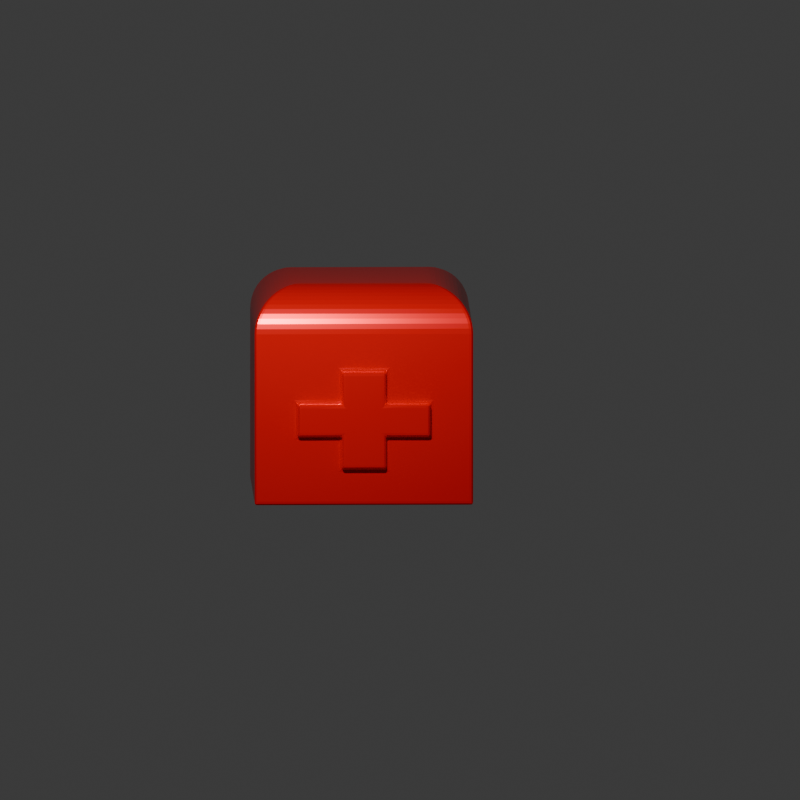 # Source: k_rm_z_ta__art_.blend  (saved by Blender 5.0.119; exported with 4.5.12 LTS)
import bpy
from mathutils import Matrix  # noqa: F401  (used for matrix-valued properties, if any)

bpy.ops.wm.read_factory_settings(use_empty=True)
scene = bpy.context.scene
scene.name = 'Scene'

# ---- collections
col_collection = bpy.data.collections.new('Collection'); scene.collection.children.link(col_collection)

# ---- materials (node trees are filled in below, after node groups)
mat_material_001 = bpy.data.materials.new('Material.001')

# ---- material node trees
mat_material_001.use_nodes = True; mat_material_001.node_tree.nodes.clear()
_N = mat_material_001.node_tree.nodes; _L = mat_material_001.node_tree.links
n0 = _N.new('ShaderNodeBsdfPrincipled'); n0.name = 'Principled BSDF'; n0.location = (-200, 100)
n0.inputs[0].default_value = (1.0, 0.0, 0.00384, 1.0)
n0.inputs[1].default_value = 0.5092
n0.inputs[2].default_value = 0.2786
n1 = _N.new('ShaderNodeOutputMaterial'); n1.name = 'Material Output'; n1.location = (200, 100)
_L.new(n0.outputs[0], n1.inputs[0])
n1.is_active_output = True

# ---- world
world_world = bpy.data.worlds.new('World'); scene.world = world_world
world_world.use_nodes = True; world_world.node_tree.nodes.clear()
_N = world_world.node_tree.nodes; _L = world_world.node_tree.links
n0 = _N.new('ShaderNodeOutputWorld'); n0.name = 'World Output'; n0.location = (200, 100)
n1 = _N.new('ShaderNodeBackground'); n1.name = 'Background'; n1.location = (-200, 100)
n1.inputs[0].default_value = (0.05088, 0.05088, 0.05088, 1.0)
_L.new(n1.outputs[0], n0.inputs[0])
n0.is_active_output = True
world_world.color = (0.05088, 0.05088, 0.05088)
world_world.sun_shadow_jitter_overblur = 0.0

# ---- cameras
cam_camera = bpy.data.cameras.new('Camera')
cam_camera.type = 'ORTHO'
cam_camera.clip_end = 100.0
cam_camera.ortho_scale = 7.314

# ---- lights
light_light = bpy.data.lights.new('Light', 'POINT')
light_light.energy = 1250.0
light_light.shadow_soft_size = 0.1159

# ---- meshes
me_cube_001 = bpy.data.meshes.new('Cube.001')
me_cube_001.from_pydata([(-0.8054, -1.0, -0.8054), (-1.0, 1.0, -1.0), (0.8054, -1.0, -0.8054), (1.0, 1.0, -1.0), (-0.5775, -0.5775, 1.0), (-0.8054, -1.0, 0.3829), (-0.6248, -0.6248, 0.9973), (-0.6715, -0.6715, 0.9894), (-0.7171, -0.7171, 0.9763), (-0.7608, -0.7608, 0.9582), (-0.8023, -0.8023, 0.9352), (-0.8409, -0.8409, 0.9078), (-0.8763, -0.8763, 0.8763), (-0.9078, -0.9078, 0.8409), (-0.9352, -0.9352, 0.8023), (-0.9582, -0.9582, 0.7608), (-0.9763, -0.9763, 0.7171), (-0.9894, -0.9894, 0.6715), (-0.9973, -0.9973, 0.6248), (-0.5775, 0.5775, 1.0), (-1.0, 1.0, 0.5775), (-0.6248, 0.6248, 0.9973), (-0.6715, 0.6715, 0.9894), (-0.7171, 0.7171, 0.9763), (-0.7608, 0.7608, 0.9582), (-0.8023, 0.8023, 0.9352), (-0.8409, 0.8409, 0.9078), (-0.8763, 0.8763, 0.8763), (-0.9078, 0.9078, 0.8409), (-0.9352, 0.9352, 0.8023), (-0.9582, 0.9582, 0.7608), (-0.9763, 0.9763, 0.7171), (-0.9894, 0.9894, 0.6715), (-0.9973, 0.9973, 0.6248), (0.5775, -0.5775, 1.0), (0.8054, -1.0, 0.3829), (0.6248, -0.6248, 0.9973), (0.6715, -0.6715, 0.9894), (0.7171, -0.7171, 0.9763), (0.7608, -0.7608, 0.9582), (0.8023, -0.8023, 0.9352), (0.8409, -0.8409, 0.9078), (0.8763, -0.8763, 0.8763), (0.9078, -0.9078, 0.8409), (0.9352, -0.9352, 0.8023), (0.9582, -0.9582, 0.7608), (0.9763, -0.9763, 0.7171), (0.9894, -0.9894, 0.6715), (0.9973, -0.9973, 0.6248), (0.5775, 0.5775, 1.0), (1.0, 1.0, 0.5775), (0.6248, 0.6248, 0.9973), (0.6715, 0.6715, 0.9894), (0.7171, 0.7171, 0.9763), (0.7608, 0.7608, 0.9582), (0.8023, 0.8023, 0.9352), (0.8409, 0.8409, 0.9078), (0.8763, 0.8763, 0.8763), (0.9078, 0.9078, 0.8409), (0.9352, 0.9352, 0.8023), (0.9582, 0.9582, 0.7608), (0.9763, 0.9763, 0.7171), (0.9894, 0.9894, 0.6715), (0.9973, 0.9973, 0.6248), (-1.0, -1.0, -1.0), (1.0, -1.0, -1.0), (-1.0, -1.0, 0.5775), (1.0, -1.0, 0.5775), (-0.604, -1.0, -0.8054), (-0.4027, -1.0, -0.8054), (-0.2013, -1.0, -0.8054), (1.49e-08, -1.0, -0.8054), (0.2013, -1.0, -0.8054), (0.4027, -1.0, -0.8054), (0.604, -1.0, -0.8054), (-0.604, -1.0, 0.3829), (-0.4027, -1.0, 0.3829), (-0.2013, -1.0, 0.3829), (1.49e-08, -1.0, 0.3829), (0.2013, -1.0, 0.3829), (0.4027, -1.0, 0.3829), (0.604, -1.0, 0.3829), (0.8054, -1.0, -0.6569), (0.8054, -1.0, -0.5083), (0.8054, -1.0, -0.3598), (0.8054, -1.0, -0.2112), (0.8054, -1.0, -0.0627), (0.8054, -1.0, 0.08584), (0.8054, -1.0, 0.2344), (-0.8054, -1.0, 0.2344), (-0.8054, -1.0, 0.08584), (-0.8054, -1.0, -0.0627), (-0.8054, -1.0, -0.2112), (-0.8054, -1.0, -0.3598), (-0.8054, -1.0, -0.5083), (-0.8054, -1.0, -0.6569), (0.604, -1.0, -0.6569), (0.4027, -1.0, -0.6569), (0.2013, -1.0, -0.6569), (-1.49e-08, -1.0, -0.6569), (-0.2013, -1.0, -0.6569), (-0.4027, -1.0, -0.6569), (-0.604, -1.0, -0.6569), (0.604, -1.0, -0.5083), (0.4027, -1.0, -0.5083), (0.2013, -1.0, -0.5083), (-0.2013, -1.0, -0.5083), (-0.4027, -1.0, -0.5083), (-0.604, -1.0, -0.5083), (0.604, -1.0, -0.3598), (0.4027, -1.0, -0.3598), (0.2013, -1.0, -0.3598), (-0.2013, -1.0, -0.3598), (-0.4027, -1.0, -0.3598), (-0.604, -1.0, -0.3598), (0.604, -1.0, -0.2112), (-0.604, -1.0, -0.2112), (0.604, -1.0, -0.0627), (0.4027, -1.0, -0.0627), (0.2013, -1.0, -0.0627), (-0.2013, -1.0, -0.0627), (-0.4027, -1.0, -0.0627), (-0.604, -1.0, -0.0627), (0.604, -1.0, 0.08584), (0.4027, -1.0, 0.08584), (0.2013, -1.0, 0.08584), (-0.2013, -1.0, 0.08584), (-0.4027, -1.0, 0.08584), (-0.604, -1.0, 0.08584), (0.604, -1.0, 0.2344), (0.4027, -1.0, 0.2344), (0.2013, -1.0, 0.2344), (-1.49e-08, -1.0, 0.2344), (-0.2013, -1.0, 0.2344), (-0.4027, -1.0, 0.2344), (-0.604, -1.0, 0.2344), (0.2013, -1.07, -0.6569), (-1.49e-08, -1.07, -0.6569), (-0.2013, -1.07, -0.6569), (0.2013, -1.07, -0.5083), (-1.49e-08, -1.07, -0.5083), (-0.2013, -1.07, -0.5083), (0.604, -1.07, -0.3598), (0.4027, -1.07, -0.3598), (0.2013, -1.07, -0.3598), (-1.49e-08, -1.07, -0.3598), (-0.2013, -1.07, -0.3598), (-0.4027, -1.07, -0.3598), (-0.604, -1.07, -0.3598), (0.604, -1.07, -0.2112), (0.4027, -1.07, -0.2112), (0.2013, -1.07, -0.2112), (-1.49e-08, -1.07, -0.2112), (-0.2013, -1.07, -0.2112), (-0.4027, -1.07, -0.2112), (-0.604, -1.07, -0.2112), (0.604, -1.07, -0.0627), (0.4027, -1.07, -0.0627), (0.2013, -1.07, -0.0627), (-1.49e-08, -1.07, -0.0627), (-0.2013, -1.07, -0.0627), (-0.4027, -1.07, -0.0627), (-0.604, -1.07, -0.0627), (0.2013, -1.07, 0.08584), (-1.49e-08, -1.07, 0.08584), (-0.2013, -1.07, 0.08584), (0.2013, -1.07, 0.2344), (-1.49e-08, -1.07, 0.2344), (-0.2013, -1.07, 0.2344)], [], [(1, 3, 65, 64), (4, 19, 21, 6), (6, 21, 22, 7), (7, 22, 23, 8), (8, 23, 24, 9), (9, 24, 25, 10), (10, 25, 26, 11), (11, 26, 27, 12), (12, 27, 28, 13), (13, 28, 29, 14), (14, 29, 30, 15), (15, 30, 31, 16), (16, 31, 32, 17), (17, 32, 33, 18), (18, 33, 20, 66), (19, 49, 51, 21), (21, 51, 52, 22), (22, 52, 53, 23), (23, 53, 54, 24), (24, 54, 55, 25), (25, 55, 56, 26), (26, 56, 57, 27), (27, 57, 58, 28), (28, 58, 59, 29), (29, 59, 60, 30), (30, 60, 61, 31), (31, 61, 62, 32), (32, 62, 63, 33), (33, 63, 50, 20), (49, 34, 36, 51), (51, 36, 37, 52), (52, 37, 38, 53), (53, 38, 39, 54), (54, 39, 40, 55), (55, 40, 41, 56), (56, 41, 42, 57), (57, 42, 43, 58), (58, 43, 44, 59), (59, 44, 45, 60), (60, 45, 46, 61), (61, 46, 47, 62), (62, 47, 48, 63), (63, 48, 67, 50), (34, 4, 6, 36), (36, 6, 7, 37), (37, 7, 8, 38), (38, 8, 9, 39), (39, 9, 10, 40), (40, 10, 11, 41), (41, 11, 12, 42), (42, 12, 13, 43), (43, 13, 14, 44), (44, 14, 15, 45), (45, 15, 16, 46), (46, 16, 17, 47), (47, 17, 18, 48), (48, 18, 66, 67), (135, 75, 5, 89), (64, 66, 20, 1), (49, 19, 4, 34), (1, 20, 50, 3), (3, 50, 67, 65), (2, 74, 73, 72, 71, 70, 69, 68, 0, 64, 65), (5, 75, 76, 77, 78, 79, 80, 81, 35, 67, 66), (35, 88, 87, 86, 85, 84, 83, 82, 2, 65, 67), (0, 95, 94, 93, 92, 91, 90, 89, 5, 66, 64), (68, 102, 95, 0), (102, 108, 94, 95), (108, 114, 93, 94), (114, 116, 92, 93), (116, 122, 91, 92), (122, 128, 90, 91), (128, 135, 89, 90), (2, 82, 96, 74), (74, 96, 97, 73), (73, 97, 98, 72), (72, 98, 99, 71), (71, 99, 100, 70), (70, 100, 101, 69), (69, 101, 102, 68), (82, 83, 103, 96), (96, 103, 104, 97), (97, 104, 105, 98), (100, 99, 137, 138), (117, 118, 157, 156), (100, 106, 107, 101), (101, 107, 108, 102), (83, 84, 109, 103), (103, 109, 110, 104), (104, 110, 111, 105), (111, 110, 143, 144), (119, 125, 163, 158), (106, 112, 113, 107), (107, 113, 114, 108), (84, 85, 115, 109), (99, 98, 136, 137), (125, 131, 166, 163), (110, 109, 142, 143), (109, 115, 149, 142), (115, 117, 156, 149), (121, 122, 162, 161), (85, 86, 117, 115), (116, 114, 148, 155), (132, 133, 168, 167), (122, 116, 155, 162), (120, 121, 161, 160), (114, 113, 147, 148), (106, 100, 138, 141), (86, 87, 123, 117), (117, 123, 124, 118), (118, 124, 125, 119), (131, 132, 167, 166), (112, 106, 141, 146), (120, 126, 127, 121), (121, 127, 128, 122), (87, 88, 129, 123), (123, 129, 130, 124), (124, 130, 131, 125), (113, 112, 146, 147), (126, 120, 160, 165), (126, 133, 134, 127), (127, 134, 135, 128), (88, 35, 81, 129), (129, 81, 80, 130), (130, 80, 79, 131), (131, 79, 78, 132), (132, 78, 77, 133), (133, 77, 76, 134), (134, 76, 75, 135), (136, 139, 140, 137), (137, 140, 141, 138), (139, 144, 145, 140), (140, 145, 146, 141), (142, 149, 150, 143), (143, 150, 151, 144), (144, 151, 152, 145), (145, 152, 153, 146), (146, 153, 154, 147), (147, 154, 155, 148), (149, 156, 157, 150), (150, 157, 158, 151), (151, 158, 159, 152), (152, 159, 160, 153), (153, 160, 161, 154), (154, 161, 162, 155), (158, 163, 164, 159), (159, 164, 165, 160), (163, 166, 167, 164), (164, 167, 168, 165), (105, 111, 144, 139), (118, 119, 158, 157), (133, 126, 165, 168), (98, 105, 139, 136)])
_uv = me_cube_001.uv_layers.new(name='UVMap')
_uv.uv.foreach_set('vector', [0.125, 0.5, 0.375, 0.5, 0.375, 0.75, 0.125, 0.75, 0.8222, 0.6972, 0.8222, 0.5528, 0.8281, 0.5469, 0.8281, 0.7031, 0.8281, 0.7031, 0.8281, 0.5469, 0.8339, 0.5411, 0.8339, 0.7089, 0.8339, 0.7089, 0.8339, 0.5411, 0.8396, 0.5354, 0.8396, 0.7146, 0.8396, 0.7146, 0.8396, 0.5354, 0.8451, 0.5299, 0.8451, 0.7201, 0.8451, 0.7201, 0.8451, 0.5299, 0.8503, 0.5247, 0.8503, 0.7253, 0.8503, 0.7253, 0.8503, 0.5247, 0.8551, 0.5199, 0.8551, 0.7301, 0.8551, 0.7301, 0.8551, 0.5199, 0.8673, 0.5077, 0.8673, 0.7423, 0.625, 0.01547, 0.625, 0.25, 0.6051, 0.25, 0.6051, 0.01152, 0.6051, 0.01152, 0.6051, 0.25, 0.6003, 0.25, 0.6003, 0.008094, 0.6003, 0.008094, 0.6003, 0.25, 0.5951, 0.25, 0.5951, 0.00523, 0.5951, 0.00523, 0.5951, 0.25, 0.5896, 0.25, 0.5896, 0.002964, 0.5896, 0.002964, 0.5896, 0.25, 0.5839, 0.25, 0.5839, 0.001324, 0.5839, 0.001324, 0.5839, 0.25, 0.5781, 0.25, 0.5781, 0.0003321, 0.5781, 0.0003321, 0.5781, 0.25, 0.5722, 0.25, 0.5722, 0.0, 0.8222, 0.5528, 0.6778, 0.5528, 0.6719, 0.5469, 0.8281, 0.5469, 0.8281, 0.5469, 0.6719, 0.5469, 0.6661, 0.5411, 0.8339, 0.5411, 0.8339, 0.5411, 0.6661, 0.5411, 0.6604, 0.5354, 0.8396, 0.5354, 0.8396, 0.5354, 0.6604, 0.5354, 0.6549, 0.5299, 0.8451, 0.5299, 0.8451, 0.5299, 0.6549, 0.5299, 0.6497, 0.5247, 0.8503, 0.5247, 0.8503, 0.5247, 0.6497, 0.5247, 0.6449, 0.5199, 0.8551, 0.5199, 0.8551, 0.5199, 0.6449, 0.5199, 0.6289, 0.5039, 0.8673, 0.5077, 0.625, 0.25, 0.6289, 0.5039, 0.6051, 0.5, 0.6051, 0.25, 0.6051, 0.25, 0.6051, 0.5, 0.6003, 0.5, 0.6003, 0.25, 0.6003, 0.25, 0.6003, 0.5, 0.5951, 0.5, 0.5951, 0.25, 0.5951, 0.25, 0.5951, 0.5, 0.5896, 0.5, 0.5896, 0.25, 0.5896, 0.25, 0.5896, 0.5, 0.5839, 0.5, 0.5839, 0.25, 0.5839, 0.25, 0.5839, 0.5, 0.5781, 0.5, 0.5781, 0.25, 0.5781, 0.25, 0.5781, 0.5, 0.5722, 0.5, 0.5722, 0.25, 0.6778, 0.5528, 0.6778, 0.6972, 0.6719, 0.7031, 0.6719, 0.5469, 0.6719, 0.5469, 0.6719, 0.7031, 0.6661, 0.7089, 0.6661, 0.5411, 0.6661, 0.5411, 0.6661, 0.7089, 0.6604, 0.7146, 0.6604, 0.5354, 0.6604, 0.5354, 0.6604, 0.7146, 0.6549, 0.7201, 0.6549, 0.5299, 0.6549, 0.5299, 0.6549, 0.7201, 0.6497, 0.7253, 0.6497, 0.5247, 0.6497, 0.5247, 0.6497, 0.7253, 0.6449, 0.7301, 0.6449, 0.5199, 0.6449, 0.5199, 0.6449, 0.7301, 0.6289, 0.7461, 0.6289, 0.5039, 0.6289, 0.5039, 0.6289, 0.7461, 0.6051, 0.75, 0.6051, 0.5, 0.6051, 0.5, 0.6051, 0.75, 0.6003, 0.75, 0.6003, 0.5, 0.6003, 0.5, 0.6003, 0.75, 0.5951, 0.75, 0.5951, 0.5, 0.5951, 0.5, 0.5951, 0.75, 0.5896, 0.75, 0.5896, 0.5, 0.5896, 0.5, 0.5896, 0.75, 0.5839, 0.75, 0.5839, 0.5, 0.5839, 0.5, 0.5839, 0.75, 0.5781, 0.75, 0.5781, 0.5, 0.5781, 0.5, 0.5781, 0.75, 0.5722, 0.75, 0.5722, 0.5, 0.6778, 0.6972, 0.8222, 0.6972, 0.8281, 0.7031, 0.6719, 0.7031, 0.6719, 0.7031, 0.8281, 0.7031, 0.8339, 0.7089, 0.6661, 0.7089, 0.6661, 0.7089, 0.8339, 0.7089, 0.8396, 0.7146, 0.6604, 0.7146, 0.6604, 0.7146, 0.8396, 0.7146, 0.8451, 0.7201, 0.6549, 0.7201, 0.6549, 0.7201, 0.8451, 0.7201, 0.8503, 0.7253, 0.6497, 0.7253, 0.6497, 0.7253, 0.8503, 0.7253, 0.8551, 0.7301, 0.6449, 0.7301, 0.6449, 0.7301, 0.8551, 0.7301, 0.8673, 0.7423, 0.6289, 0.7461, 0.6289, 0.7461, 0.625, 0.9845, 0.6051, 0.9885, 0.6051, 0.75, 0.6051, 0.75, 0.6051, 0.9885, 0.6003, 0.9919, 0.6003, 0.75, 0.6003, 0.75, 0.6003, 0.9919, 0.5951, 0.9948, 0.5951, 0.75, 0.5951, 0.75, 0.5951, 0.9948, 0.5896, 0.997, 0.5896, 0.75, 0.5896, 0.75, 0.5896, 0.997, 0.5839, 0.9987, 0.5839, 0.75, 0.5839, 0.75, 0.5839, 0.9987, 0.5781, 0.9997, 0.5781, 0.75, 0.5781, 0.75, 0.5781, 0.9997, 0.5722, 1.0, 0.5722, 0.75, 0.5293, 0.9505, 0.5479, 0.9505, 0.5479, 0.9757, 0.5293, 0.9757, 0.375, 0.0, 0.5722, 0.0, 0.5722, 0.25, 0.375, 0.25, 0.6778, 0.5528, 0.8222, 0.5528, 0.8222, 0.6972, 0.6778, 0.6972, 0.375, 0.25, 0.5722, 0.25, 0.5722, 0.5, 0.375, 0.5, 0.375, 0.5, 0.5722, 0.5, 0.5722, 0.75, 0.375, 0.75, 0.3993, 0.7743, 0.3993, 0.7995, 0.3993, 0.8247, 0.3993, 0.8498, 0.3993, 0.875, 0.3993, 0.9002, 0.3993, 0.9253, 0.3993, 0.9505, 0.3993, 0.9757, 0.375, 1.0, 0.375, 0.75, 0.5479, 0.9757, 0.5479, 0.9505, 0.5479, 0.9253, 0.5479, 0.9002, 0.5479, 0.875, 0.5479, 0.8498, 0.5479, 0.8247, 0.5479, 0.7995, 0.5479, 0.7743, 0.5722, 0.75, 0.5722, 1.0, 0.5479, 0.7743, 0.5293, 0.7743, 0.5107, 0.7743, 0.4922, 0.7743, 0.4736, 0.7743, 0.455, 0.7743, 0.4365, 0.7743, 0.4179, 0.7743, 0.3993, 0.7743, 0.375, 0.75, 0.5722, 0.75, 0.3993, 0.9757, 0.4179, 0.9757, 0.4365, 0.9757, 0.455, 0.9757, 0.4736, 0.9757, 0.4922, 0.9757, 0.5107, 0.9757, 0.5293, 0.9757, 0.5479, 0.9757, 0.5722, 1.0, 0.375, 1.0, 0.3993, 0.9505, 0.4179, 0.9505, 0.4179, 0.9757, 0.3993, 0.9757, 0.4179, 0.9505, 0.4365, 0.9505, 0.4365, 0.9757, 0.4179, 0.9757, 0.4365, 0.9505, 0.455, 0.9505, 0.455, 0.9757, 0.4365, 0.9757, 0.455, 0.9505, 0.4736, 0.9505, 0.4736, 0.9757, 0.455, 0.9757, 0.4736, 0.9505, 0.4922, 0.9505, 0.4922, 0.9757, 0.4736, 0.9757, 0.4922, 0.9505, 0.5107, 0.9505, 0.5107, 0.9757, 0.4922, 0.9757, 0.5107, 0.9505, 0.5293, 0.9505, 0.5293, 0.9757, 0.5107, 0.9757, 0.3993, 0.7743, 0.4179, 0.7743, 0.4179, 0.7995, 0.3993, 0.7995, 0.3993, 0.7995, 0.4179, 0.7995, 0.4179, 0.8247, 0.3993, 0.8247, 0.3993, 0.8247, 0.4179, 0.8247, 0.4179, 0.8498, 0.3993, 0.8498, 0.3993, 0.8498, 0.4179, 0.8498, 0.4179, 0.875, 0.3993, 0.875, 0.3993, 0.875, 0.4179, 0.875, 0.4179, 0.9002, 0.3993, 0.9002, 0.3993, 0.9002, 0.4179, 0.9002, 0.4179, 0.9253, 0.3993, 0.9253, 0.3993, 0.9253, 0.4179, 0.9253, 0.4179, 0.9505, 0.3993, 0.9505, 0.4179, 0.7743, 0.4365, 0.7743, 0.4365, 0.7995, 0.4179, 0.7995, 0.4179, 0.7995, 0.4365, 0.7995, 0.4365, 0.8247, 0.4179, 0.8247, 0.4179, 0.8247, 0.4365, 0.8247, 0.4365, 0.8498, 0.4179, 0.8498, 0.4179, 0.9002, 0.4179, 0.875, 0.4179, 0.875, 0.4179, 0.9002, 0.4922, 0.7995, 0.4922, 0.8247, 0.4922, 0.8247, 0.4922, 0.7995, 0.4179, 0.9002, 0.4365, 0.9002, 0.4365, 0.9253, 0.4179, 0.9253, 0.4179, 0.9253, 0.4365, 0.9253, 0.4365, 0.9505, 0.4179, 0.9505, 0.4365, 0.7743, 0.455, 0.7743, 0.455, 0.7995, 0.4365, 0.7995, 0.4365, 0.7995, 0.455, 0.7995, 0.455, 0.8247, 0.4365, 0.8247, 0.4365, 0.8247, 0.455, 0.8247, 0.455, 0.8498, 0.4365, 0.8498, 0.455, 0.8498, 0.455, 0.8247, 0.455, 0.8247, 0.455, 0.8498, 0.4922, 0.8498, 0.5107, 0.8498, 0.5107, 0.8498, 0.4922, 0.8498, 0.4365, 0.9002, 0.455, 0.9002, 0.455, 0.9253, 0.4365, 0.9253, 0.4365, 0.9253, 0.455, 0.9253, 0.455, 0.9505, 0.4365, 0.9505, 0.455, 0.7743, 0.4736, 0.7743, 0.4736, 0.7995, 0.455, 0.7995, 0.4179, 0.875, 0.4179, 0.8498, 0.4179, 0.8498, 0.4179, 0.875, 0.5107, 0.8498, 0.5293, 0.8498, 0.5293, 0.8498, 0.5107, 0.8498, 0.455, 0.8247, 0.455, 0.7995, 0.455, 0.7995, 0.455, 0.8247, 0.455, 0.7995, 0.4736, 0.7995, 0.4736, 0.7995, 0.455, 0.7995, 0.4736, 0.7995, 0.4922, 0.7995, 0.4922, 0.7995, 0.4736, 0.7995, 0.4922, 0.9253, 0.4922, 0.9505, 0.4922, 0.9505, 0.4922, 0.9253, 0.4736, 0.7743, 0.4922, 0.7743, 0.4922, 0.7995, 0.4736, 0.7995, 0.4736, 0.9505, 0.455, 0.9505, 0.455, 0.9505, 0.4736, 0.9505, 0.5293, 0.875, 0.5293, 0.9002, 0.5293, 0.9002, 0.5293, 0.875, 0.4922, 0.9505, 0.4736, 0.9505, 0.4736, 0.9505, 0.4922, 0.9505, 0.4922, 0.9002, 0.4922, 0.9253, 0.4922, 0.9253, 0.4922, 0.9002, 0.455, 0.9505, 0.455, 0.9253, 0.455, 0.9253, 0.455, 0.9505, 0.4365, 0.9002, 0.4179, 0.9002, 0.4179, 0.9002, 0.4365, 0.9002, 0.4922, 0.7743, 0.5107, 0.7743, 0.5107, 0.7995, 0.4922, 0.7995, 0.4922, 0.7995, 0.5107, 0.7995, 0.5107, 0.8247, 0.4922, 0.8247, 0.4922, 0.8247, 0.5107, 0.8247, 0.5107, 0.8498, 0.4922, 0.8498, 0.5293, 0.8498, 0.5293, 0.875, 0.5293, 0.875, 0.5293, 0.8498, 0.455, 0.9002, 0.4365, 0.9002, 0.4365, 0.9002, 0.455, 0.9002, 0.4922, 0.9002, 0.5107, 0.9002, 0.5107, 0.9253, 0.4922, 0.9253, 0.4922, 0.9253, 0.5107, 0.9253, 0.5107, 0.9505, 0.4922, 0.9505, 0.5107, 0.7743, 0.5293, 0.7743, 0.5293, 0.7995, 0.5107, 0.7995, 0.5107, 0.7995, 0.5293, 0.7995, 0.5293, 0.8247, 0.5107, 0.8247, 0.5107, 0.8247, 0.5293, 0.8247, 0.5293, 0.8498, 0.5107, 0.8498, 0.455, 0.9253, 0.455, 0.9002, 0.455, 0.9002, 0.455, 0.9253, 0.5107, 0.9002, 0.4922, 0.9002, 0.4922, 0.9002, 0.5107, 0.9002, 0.5107, 0.9002, 0.5293, 0.9002, 0.5293, 0.9253, 0.5107, 0.9253, 0.5107, 0.9253, 0.5293, 0.9253, 0.5293, 0.9505, 0.5107, 0.9505, 0.5293, 0.7743, 0.5479, 0.7743, 0.5479, 0.7995, 0.5293, 0.7995, 0.5293, 0.7995, 0.5479, 0.7995, 0.5479, 0.8247, 0.5293, 0.8247, 0.5293, 0.8247, 0.5479, 0.8247, 0.5479, 0.8498, 0.5293, 0.8498, 0.5293, 0.8498, 0.5479, 0.8498, 0.5479, 0.875, 0.5293, 0.875, 0.5293, 0.875, 0.5479, 0.875, 0.5479, 0.9002, 0.5293, 0.9002, 0.5293, 0.9002, 0.5479, 0.9002, 0.5479, 0.9253, 0.5293, 0.9253, 0.5293, 0.9253, 0.5479, 0.9253, 0.5479, 0.9505, 0.5293, 0.9505, 0.4179, 0.8498, 0.4365, 0.8498, 0.4365, 0.875, 0.4179, 0.875, 0.4179, 0.875, 0.4365, 0.875, 0.4365, 0.9002, 0.4179, 0.9002, 0.4365, 0.8498, 0.455, 0.8498, 0.455, 0.875, 0.4365, 0.875, 0.4365, 0.875, 0.455, 0.875, 0.455, 0.9002, 0.4365, 0.9002, 0.455, 0.7995, 0.4736, 0.7995, 0.4736, 0.8247, 0.455, 0.8247, 0.455, 0.8247, 0.4736, 0.8247, 0.4736, 0.8498, 0.455, 0.8498, 0.455, 0.8498, 0.4736, 0.8498, 0.4736, 0.875, 0.455, 0.875, 0.455, 0.875, 0.4736, 0.875, 0.4736, 0.9002, 0.455, 0.9002, 0.455, 0.9002, 0.4736, 0.9002, 0.4736, 0.9253, 0.455, 0.9253, 0.455, 0.9253, 0.4736, 0.9253, 0.4736, 0.9505, 0.455, 0.9505, 0.4736, 0.7995, 0.4922, 0.7995, 0.4922, 0.8247, 0.4736, 0.8247, 0.4736, 0.8247, 0.4922, 0.8247, 0.4922, 0.8498, 0.4736, 0.8498, 0.4736, 0.8498, 0.4922, 0.8498, 0.4922, 0.875, 0.4736, 0.875, 0.4736, 0.875, 0.4922, 0.875, 0.4922, 0.9002, 0.4736, 0.9002, 0.4736, 0.9002, 0.4922, 0.9002, 0.4922, 0.9253, 0.4736, 0.9253, 0.4736, 0.9253, 0.4922, 0.9253, 0.4922, 0.9505, 0.4736, 0.9505, 0.4922, 0.8498, 0.5107, 0.8498, 0.5107, 0.875, 0.4922, 0.875, 0.4922, 0.875, 0.5107, 0.875, 0.5107, 0.9002, 0.4922, 0.9002, 0.5107, 0.8498, 0.5293, 0.8498, 0.5293, 0.875, 0.5107, 0.875, 0.5107, 0.875, 0.5293, 0.875, 0.5293, 0.9002, 0.5107, 0.9002, 0.4365, 0.8498, 0.455, 0.8498, 0.455, 0.8498, 0.4365, 0.8498, 0.4922, 0.8247, 0.4922, 0.8498, 0.4922, 0.8498, 0.4922, 0.8247, 0.5293, 0.9002, 0.5107, 0.9002, 0.5107, 0.9002, 0.5293, 0.9002, 0.4179, 0.8498, 0.4365, 0.8498, 0.4365, 0.8498, 0.4179, 0.8498])
me_cube_001.materials.append(mat_material_001)
me_cube_001.update()

# ---- objects
ob_light = bpy.data.objects.new('Light', light_light)
ob_camera = bpy.data.objects.new('Camera', cam_camera)
ob_cube = bpy.data.objects.new('Cube', me_cube_001)

# ---- transforms, parenting, visibility, modifiers, constraints
ob_light.location = (-0.9541, -5.354, 4.063)
ob_light.rotation_euler = (0.6503, 0.05522, 1.866)
ob_light.lock_rotations_4d = False
ob_light.empty_display_type = 'ARROWS'
ob_light.color = (0.0, 0.0, 0.0, 0.0)
ob_light.lineart.crease_threshold = 0.0
ob_camera.location = (0.2172, -5.025, 1.385)
ob_camera.rotation_euler = (1.449, 3.06e-06, -0.0205)
ob_camera.lock_rotations_4d = False
ob_camera.empty_display_type = 'ARROWS'
ob_camera.color = (0.0, 0.0, 0.0, 0.0)
ob_camera.display_type = 'WIRE'
ob_camera.lineart.crease_threshold = 0.0
ob_cube.location = (-0.02771, 0.1121, 0.9084)
_m = ob_cube.modifiers.new('Bevel', 'BEVEL')
_m.segments = 3
_m.profile = 0.6919

# ---- collection membership
col_collection.objects.link(ob_light)
col_collection.objects.link(ob_camera)
col_collection.objects.link(ob_cube)

# ---- scene / render settings (as saved in the file)
scene.camera = ob_camera
scene.frame_start = 1; scene.frame_end = 250; scene.frame_set(18)
scene.render.engine = 'BLENDER_EEVEE_NEXT'
scene.render.resolution_x = 1024
scene.render.resolution_y = 1024
scene.render.bake_bias = 0.0
scene.render.bake_samples = 0
scene.cycles.sampling_pattern = 'TABULATED_SOBOL'
scene.eevee.use_volume_custom_range = False
bpy.context.view_layer.update()
